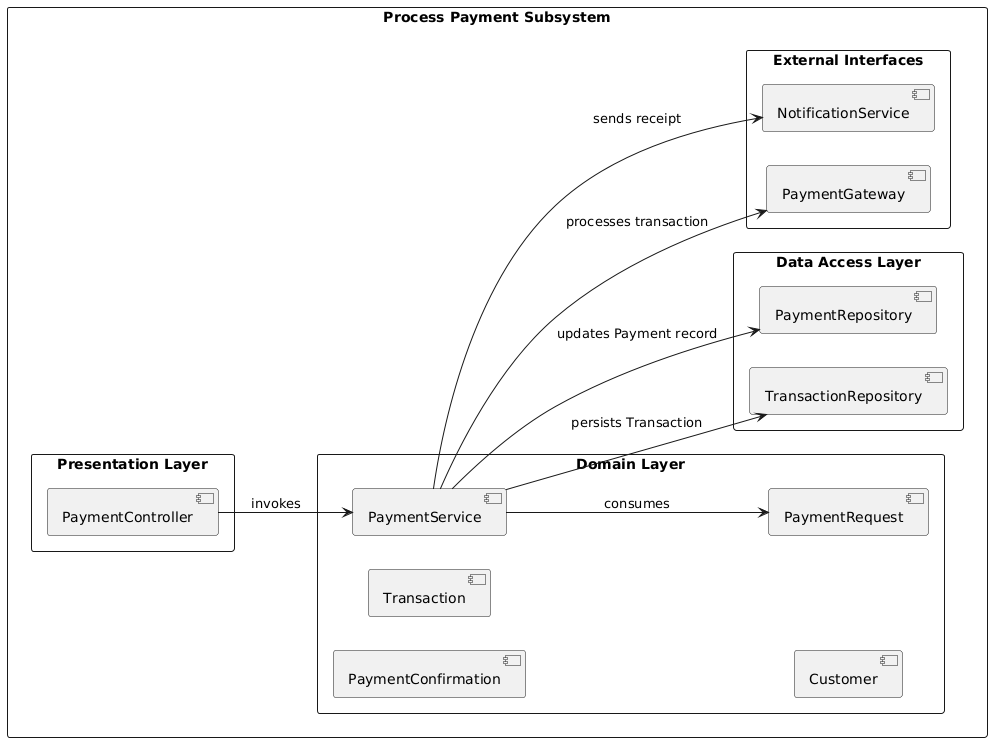

The diagram above was rendered by PlantUML. Its source (embedded in the PNG):
@startuml
left to right direction
skinparam packageStyle rect

package "Process Payment Subsystem" {

  package "Presentation Layer" {
    [PaymentController]
  }

  package "Domain Layer" {
    [PaymentService]
    [PaymentRequest]
    [PaymentConfirmation]
    [Transaction]
    [Customer]
  }

  package "Data Access Layer" {
    [TransactionRepository]
    [PaymentRepository]
  }

  package "External Interfaces" {
    [PaymentGateway]
    [NotificationService]
  }
}

' Dependencies
PaymentController --> PaymentService          : invokes
PaymentService --> PaymentRequest              : consumes
PaymentService --> PaymentGateway              : processes transaction
PaymentService --> TransactionRepository       : persists Transaction
PaymentService --> PaymentRepository           : updates Payment record
PaymentService --> NotificationService         : sends receipt
@enduml